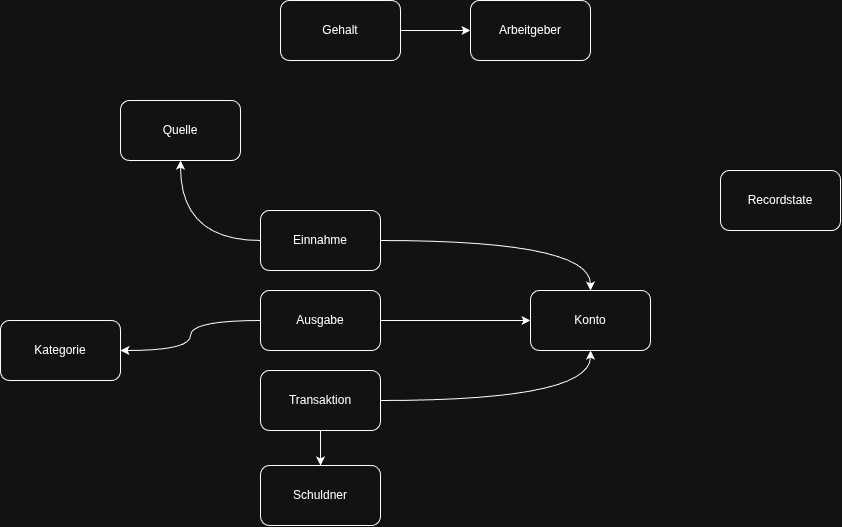

The diagram above was exported from draw.io. Its source (the exported page's mxGraphModel, read from the mxfile embedded in the PNG):
<mxGraphModel dx="1414" dy="791" grid="1" gridSize="10" guides="1" tooltips="1" connect="1" arrows="1" fold="1" page="1" pageScale="1" pageWidth="827" pageHeight="1169" math="0" shadow="0">
  <root>
    <mxCell id="0" />
    <mxCell id="1" parent="0" />
    <mxCell id="arSn3CBzJDM4i0pP2Rxw-14" edge="1" parent="1" source="arSn3CBzJDM4i0pP2Rxw-1" style="rounded=0;orthogonalLoop=1;jettySize=auto;html=1;edgeStyle=orthogonalEdgeStyle;curved=1;" target="arSn3CBzJDM4i0pP2Rxw-6">
      <mxGeometry relative="1" as="geometry" />
    </mxCell>
    <mxCell id="arSn3CBzJDM4i0pP2Rxw-18" edge="1" parent="1" source="arSn3CBzJDM4i0pP2Rxw-1" style="edgeStyle=orthogonalEdgeStyle;rounded=0;orthogonalLoop=1;jettySize=auto;html=1;curved=1;" target="arSn3CBzJDM4i0pP2Rxw-8">
      <mxGeometry relative="1" as="geometry" />
    </mxCell>
    <mxCell id="arSn3CBzJDM4i0pP2Rxw-1" parent="1" style="rounded=1;whiteSpace=wrap;html=1;" value="Einnahme" vertex="1">
      <mxGeometry height="60" width="120" x="360" y="330" as="geometry" />
    </mxCell>
    <mxCell id="arSn3CBzJDM4i0pP2Rxw-15" edge="1" parent="1" source="arSn3CBzJDM4i0pP2Rxw-3" style="edgeStyle=orthogonalEdgeStyle;rounded=0;orthogonalLoop=1;jettySize=auto;html=1;curved=1;" target="arSn3CBzJDM4i0pP2Rxw-6">
      <mxGeometry relative="1" as="geometry" />
    </mxCell>
    <mxCell id="arSn3CBzJDM4i0pP2Rxw-19" edge="1" parent="1" source="arSn3CBzJDM4i0pP2Rxw-3" style="edgeStyle=orthogonalEdgeStyle;rounded=0;orthogonalLoop=1;jettySize=auto;html=1;curved=1;" target="arSn3CBzJDM4i0pP2Rxw-11">
      <mxGeometry relative="1" as="geometry" />
    </mxCell>
    <mxCell id="arSn3CBzJDM4i0pP2Rxw-3" parent="1" style="rounded=1;whiteSpace=wrap;html=1;" value="Transaktion" vertex="1">
      <mxGeometry height="60" width="120" x="360" y="490" as="geometry" />
    </mxCell>
    <mxCell id="arSn3CBzJDM4i0pP2Rxw-13" edge="1" parent="1" source="arSn3CBzJDM4i0pP2Rxw-4" style="edgeStyle=orthogonalEdgeStyle;rounded=0;orthogonalLoop=1;jettySize=auto;html=1;curved=1;" target="arSn3CBzJDM4i0pP2Rxw-6">
      <mxGeometry relative="1" as="geometry" />
    </mxCell>
    <mxCell id="arSn3CBzJDM4i0pP2Rxw-17" edge="1" parent="1" source="arSn3CBzJDM4i0pP2Rxw-4" style="edgeStyle=orthogonalEdgeStyle;rounded=0;orthogonalLoop=1;jettySize=auto;html=1;curved=1;" target="arSn3CBzJDM4i0pP2Rxw-9">
      <mxGeometry relative="1" as="geometry" />
    </mxCell>
    <mxCell id="arSn3CBzJDM4i0pP2Rxw-4" parent="1" style="rounded=1;whiteSpace=wrap;html=1;" value="Ausgabe" vertex="1">
      <mxGeometry height="60" width="120" x="360" y="410" as="geometry" />
    </mxCell>
    <mxCell id="arSn3CBzJDM4i0pP2Rxw-5" parent="1" style="rounded=1;whiteSpace=wrap;html=1;" value="Arbeitgeber" vertex="1">
      <mxGeometry height="60" width="120" x="570" y="120" as="geometry" />
    </mxCell>
    <mxCell id="arSn3CBzJDM4i0pP2Rxw-6" parent="1" style="rounded=1;whiteSpace=wrap;html=1;" value="Konto" vertex="1">
      <mxGeometry height="60" width="120" x="630" y="410" as="geometry" />
    </mxCell>
    <mxCell id="arSn3CBzJDM4i0pP2Rxw-21" edge="1" parent="1" source="arSn3CBzJDM4i0pP2Rxw-7" style="edgeStyle=entityRelationEdgeStyle;rounded=0;orthogonalLoop=1;jettySize=auto;html=1;" target="arSn3CBzJDM4i0pP2Rxw-5">
      <mxGeometry relative="1" as="geometry" />
    </mxCell>
    <mxCell id="arSn3CBzJDM4i0pP2Rxw-7" parent="1" style="rounded=1;whiteSpace=wrap;html=1;" value="Gehalt" vertex="1">
      <mxGeometry height="60" width="120" x="380" y="120" as="geometry" />
    </mxCell>
    <mxCell id="arSn3CBzJDM4i0pP2Rxw-8" parent="1" style="rounded=1;whiteSpace=wrap;html=1;" value="Quelle" vertex="1">
      <mxGeometry height="60" width="120" x="220" y="220" as="geometry" />
    </mxCell>
    <mxCell id="arSn3CBzJDM4i0pP2Rxw-9" parent="1" style="rounded=1;whiteSpace=wrap;html=1;" value="Kategorie" vertex="1">
      <mxGeometry height="60" width="120" x="100" y="440" as="geometry" />
    </mxCell>
    <mxCell id="arSn3CBzJDM4i0pP2Rxw-10" parent="1" style="rounded=1;whiteSpace=wrap;html=1;" value="Recordstate" vertex="1">
      <mxGeometry height="60" width="120" x="820" y="290" as="geometry" />
    </mxCell>
    <mxCell id="arSn3CBzJDM4i0pP2Rxw-11" parent="1" style="rounded=1;whiteSpace=wrap;html=1;" value="Schuldner" vertex="1">
      <mxGeometry height="60" width="120" x="360" y="585" as="geometry" />
    </mxCell>
  </root>
</mxGraphModel>